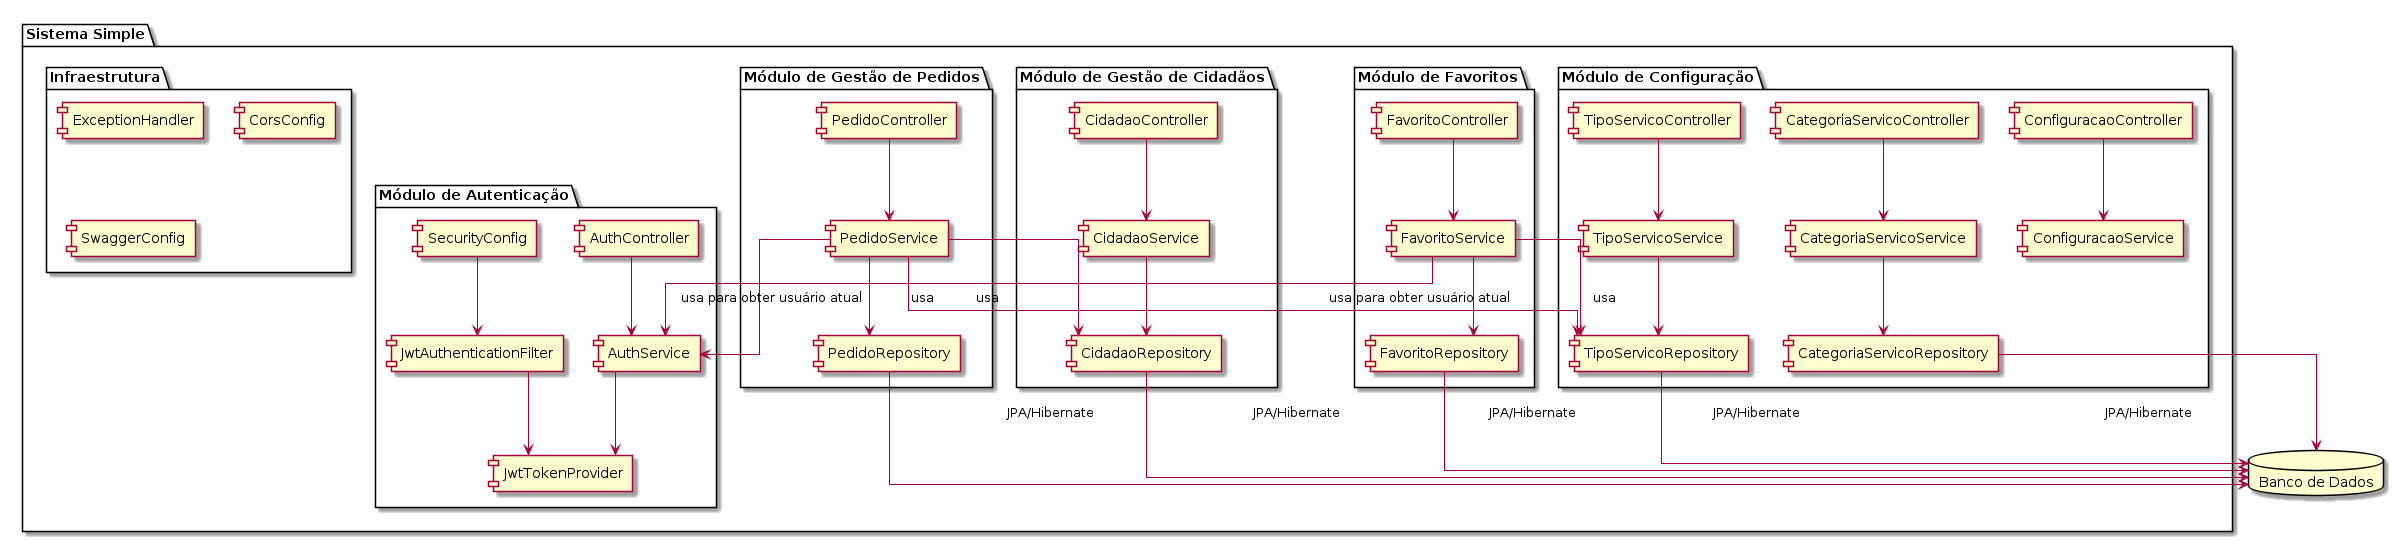

The diagram above was rendered by PlantUML. Its source (embedded in the PNG):
@startuml Diagrama de Componentes do Sistema Simple
skinparam componentStyle rectangle
skinparam linetype ortho

package "Sistema Simple" {
  package "Módulo de Autenticação" {
    [AuthController] as authCtrl
    [AuthService] as authSrv
    [JwtTokenProvider] as jwtProvider
    [JwtAuthenticationFilter] as jwtFilter
    [SecurityConfig] as secConfig
    
    authCtrl --> authSrv
    authSrv --> jwtProvider
    jwtFilter --> jwtProvider
    secConfig --> jwtFilter
  }
  
  package "Módulo de Gestão de Pedidos" {
    [PedidoController] as pedidoCtrl
    [PedidoService] as pedidoSrv
    [PedidoRepository] as pedidoRepo
    
    pedidoCtrl --> pedidoSrv
    pedidoSrv --> pedidoRepo
  }
  
  package "Módulo de Gestão de Cidadãos" {
    [CidadaoController] as cidadaoCtrl
    [CidadaoService] as cidadaoSrv
    [CidadaoRepository] as cidadaoRepo
    
    cidadaoCtrl --> cidadaoSrv
    cidadaoSrv --> cidadaoRepo
  }
  
  package "Módulo de Configuração" {
    [ConfiguracaoController] as configCtrl
    [TipoServicoController] as tipoServicoCtrl
    [CategoriaServicoController] as categoriaCtrl
    
    [ConfiguracaoService] as configSrv
    [TipoServicoService] as tipoServicoSrv
    [CategoriaServicoService] as categoriaSrv
    
    [TipoServicoRepository] as tipoServicoRepo
    [CategoriaServicoRepository] as categoriaRepo
    
    configCtrl --> configSrv
    tipoServicoCtrl --> tipoServicoSrv
    categoriaCtrl --> categoriaSrv
    
    tipoServicoSrv --> tipoServicoRepo
    categoriaSrv --> categoriaRepo
  }
  
  package "Módulo de Favoritos" {
    [FavoritoController] as favoritoCtrl
    [FavoritoService] as favoritoSrv
    [FavoritoRepository] as favoritoRepo
    
    favoritoCtrl --> favoritoSrv
    favoritoSrv --> favoritoRepo
  }
  
  package "Infraestrutura" {
    [ExceptionHandler] as exHandler
    [CorsConfig] as corsConfig
    [SwaggerConfig] as swaggerConfig
  }
}

pedidoSrv --> cidadaoRepo : usa
pedidoSrv --> tipoServicoRepo : usa
pedidoSrv --> authSrv : usa para obter usuário atual
favoritoSrv --> tipoServicoRepo : usa
favoritoSrv --> authSrv : usa para obter usuário atual

database "Banco de Dados" as db

pedidoRepo --> db : JPA/Hibernate
cidadaoRepo --> db : JPA/Hibernate
tipoServicoRepo --> db : JPA/Hibernate
categoriaRepo --> db : JPA/Hibernate
favoritoRepo --> db : JPA/Hibernate

@enduml